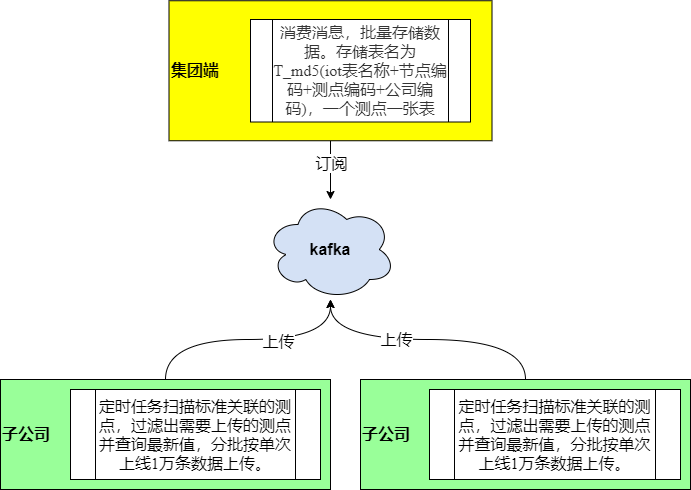

The diagram above was exported from draw.io. Its source (the exported page's mxGraphModel, read from the mxfile embedded in the PNG):
<mxGraphModel dx="1422" dy="762" grid="1" gridSize="10" guides="1" tooltips="1" connect="1" arrows="1" fold="1" page="1" pageScale="1" pageWidth="827" pageHeight="1169" math="0" shadow="0">
  <root>
    <mxCell id="kMoqNc7T1NMMtSd6roL8-0" />
    <mxCell id="kMoqNc7T1NMMtSd6roL8-1" parent="kMoqNc7T1NMMtSd6roL8-0" />
    <mxCell id="fvgbjGUNOWvHBcGv6z5h-15" style="edgeStyle=orthogonalEdgeStyle;rounded=0;orthogonalLoop=1;jettySize=auto;html=1;exitX=0.5;exitY=0;exitDx=0;exitDy=0;curved=1;" parent="kMoqNc7T1NMMtSd6roL8-1" source="fvgbjGUNOWvHBcGv6z5h-4" target="fvgbjGUNOWvHBcGv6z5h-10" edge="1">
      <mxGeometry relative="1" as="geometry" />
    </mxCell>
    <mxCell id="fvgbjGUNOWvHBcGv6z5h-17" value="&lt;font style=&quot;font-size: 16px&quot;&gt;上传&lt;/font&gt;" style="edgeLabel;html=1;align=center;verticalAlign=middle;resizable=0;points=[];" parent="fvgbjGUNOWvHBcGv6z5h-15" vertex="1" connectable="0">
      <mxGeometry x="0.2389" y="-1" relative="1" as="geometry">
        <mxPoint as="offset" />
      </mxGeometry>
    </mxCell>
    <mxCell id="fvgbjGUNOWvHBcGv6z5h-4" value="&lt;font style=&quot;font-size: 16px&quot;&gt;&lt;b&gt;子公司&lt;/b&gt;&lt;/font&gt;" style="rounded=0;whiteSpace=wrap;html=1;align=left;fillColor=#99FF99;" parent="kMoqNc7T1NMMtSd6roL8-1" vertex="1">
      <mxGeometry x="110" y="520" width="330" height="110" as="geometry" />
    </mxCell>
    <mxCell id="fvgbjGUNOWvHBcGv6z5h-6" value="&lt;span&gt;&lt;font face=&quot;Times New Roman&quot; style=&quot;font-size: 16px&quot;&gt;定时任务扫描标准关联的测点，过滤出需要上传的测点并查询最新值，分批按单次上线1万条数据上传。&lt;/font&gt;&lt;/span&gt;" style="shape=process;whiteSpace=wrap;html=1;backgroundOutline=1;" parent="kMoqNc7T1NMMtSd6roL8-1" vertex="1">
      <mxGeometry x="180" y="530" width="250" height="90" as="geometry" />
    </mxCell>
    <mxCell id="fvgbjGUNOWvHBcGv6z5h-10" value="&lt;font style=&quot;font-size: 16px&quot;&gt;&lt;b&gt;kafka&lt;/b&gt;&lt;/font&gt;" style="ellipse;shape=cloud;whiteSpace=wrap;html=1;fillColor=#D4E1F5;" parent="kMoqNc7T1NMMtSd6roL8-1" vertex="1">
      <mxGeometry x="375" y="340" width="130" height="100" as="geometry" />
    </mxCell>
    <mxCell id="fvgbjGUNOWvHBcGv6z5h-20" style="edgeStyle=orthogonalEdgeStyle;curved=1;rounded=0;orthogonalLoop=1;jettySize=auto;html=1;" parent="kMoqNc7T1NMMtSd6roL8-1" source="fvgbjGUNOWvHBcGv6z5h-11" target="fvgbjGUNOWvHBcGv6z5h-10" edge="1">
      <mxGeometry relative="1" as="geometry" />
    </mxCell>
    <mxCell id="fvgbjGUNOWvHBcGv6z5h-21" value="&lt;font style=&quot;font-size: 16px&quot;&gt;订阅&lt;/font&gt;" style="edgeLabel;html=1;align=center;verticalAlign=middle;resizable=0;points=[];" parent="fvgbjGUNOWvHBcGv6z5h-20" vertex="1" connectable="0">
      <mxGeometry x="-0.25" relative="1" as="geometry">
        <mxPoint as="offset" />
      </mxGeometry>
    </mxCell>
    <mxCell id="fvgbjGUNOWvHBcGv6z5h-11" value="&lt;font style=&quot;font-size: 16px&quot;&gt;&lt;b&gt;集团端&lt;/b&gt;&lt;/font&gt;" style="rounded=0;whiteSpace=wrap;html=1;align=left;fillColor=#FFFF00;" parent="kMoqNc7T1NMMtSd6roL8-1" vertex="1">
      <mxGeometry x="278.5" y="141.25" width="323" height="140" as="geometry" />
    </mxCell>
    <mxCell id="fvgbjGUNOWvHBcGv6z5h-19" value="&lt;p class=&quot;MsoNormal&quot;&gt;&lt;span style=&quot;color: rgb(51 , 51 , 51) ; letter-spacing: 0pt ; font-size: 12pt&quot;&gt;&lt;font face=&quot;Times New Roman&quot;&gt;消费消息，批量存储数据。存储表名为T_md5(iot表名称+节点编码+测点编码+公司编码)，一个测点一张表&lt;/font&gt;&lt;/span&gt;&lt;/p&gt;" style="shape=process;whiteSpace=wrap;html=1;backgroundOutline=1;fontSize=16;" parent="kMoqNc7T1NMMtSd6roL8-1" vertex="1">
      <mxGeometry x="360" y="160" width="220" height="102.5" as="geometry" />
    </mxCell>
    <mxCell id="fvgbjGUNOWvHBcGv6z5h-22" style="edgeStyle=orthogonalEdgeStyle;rounded=0;orthogonalLoop=1;jettySize=auto;html=1;exitX=0.5;exitY=0;exitDx=0;exitDy=0;curved=1;" parent="kMoqNc7T1NMMtSd6roL8-1" source="fvgbjGUNOWvHBcGv6z5h-24" edge="1">
      <mxGeometry relative="1" as="geometry">
        <mxPoint x="440" y="440" as="targetPoint" />
      </mxGeometry>
    </mxCell>
    <mxCell id="fvgbjGUNOWvHBcGv6z5h-23" value="&lt;font style=&quot;font-size: 16px&quot;&gt;上传&lt;/font&gt;" style="edgeLabel;html=1;align=center;verticalAlign=middle;resizable=0;points=[];" parent="fvgbjGUNOWvHBcGv6z5h-22" vertex="1" connectable="0">
      <mxGeometry x="0.2389" y="-1" relative="1" as="geometry">
        <mxPoint as="offset" />
      </mxGeometry>
    </mxCell>
    <mxCell id="fvgbjGUNOWvHBcGv6z5h-24" value="&lt;font style=&quot;font-size: 16px&quot;&gt;&lt;b&gt;子公司&lt;/b&gt;&lt;/font&gt;" style="rounded=0;whiteSpace=wrap;html=1;align=left;fillColor=#99FF99;" parent="kMoqNc7T1NMMtSd6roL8-1" vertex="1">
      <mxGeometry x="470" y="520" width="330" height="110" as="geometry" />
    </mxCell>
    <mxCell id="fvgbjGUNOWvHBcGv6z5h-25" value="&lt;span style=&quot;font-family: &amp;#34;times new roman&amp;#34; ; font-size: 16px&quot;&gt;定时任务扫描标准关联的测点，过滤出需要上传的测点并查询最新值，分批按单次上线1万条数据上传。&lt;/span&gt;" style="shape=process;whiteSpace=wrap;html=1;backgroundOutline=1;" parent="kMoqNc7T1NMMtSd6roL8-1" vertex="1">
      <mxGeometry x="539" y="530" width="251" height="90" as="geometry" />
    </mxCell>
  </root>
</mxGraphModel>